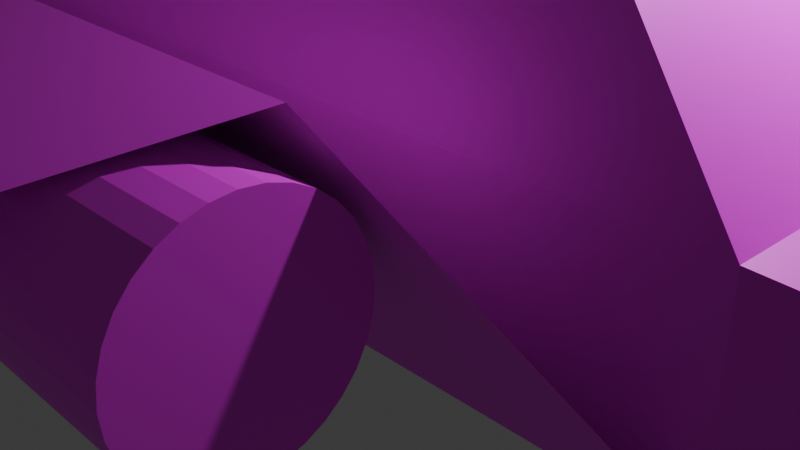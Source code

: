 # Source: mauve_rodent.blend  (saved by Blender 4.2.66; exported with 4.5.12 LTS)
import bpy
from mathutils import Matrix  # noqa: F401  (used for matrix-valued properties, if any)

bpy.ops.wm.read_factory_settings(use_empty=True)
scene = bpy.context.scene
scene.name = 'Scene'

# ---- collections
col_collection = bpy.data.collections.new('Collection'); scene.collection.children.link(col_collection)

# ---- images (referenced by path relative to the original .blend; pixels are not part of the script)
import os
ASSET_DIR = os.environ.get("B2B_ASSET_DIR", "")  # directory of the original .blend (textures are referenced by path, not embedded)
HERE = os.path.dirname(os.path.abspath(__file__))  # packed textures are extracted next to this script under _unpacked/

def load_image(name, relpath, width, height, colorspace="sRGB"):
    """Load a texture the original file referenced (path relative to the .blend, or extracted next to this script)."""
    p = next((c for c in (os.path.join(HERE, relpath), os.path.join(ASSET_DIR, relpath)) if relpath and os.path.exists(c)), "")
    if p:
        img = bpy.data.images.load(p, check_existing=True)
        img.name = name
    else:  # same state as the original file: an image datablock whose file is absent (Cycles renders it pink)
        img = bpy.data.images.new(name, width, height)
        img.source = "FILE"
        img.filepath = "//" + (relpath or name)
    img.colorspace_settings.name = colorspace
    return img
img_rodent_mauve_texture_png = load_image('rodent_mauve_texture.png', 'Textures/rodent_mauve_texture.png', 1024, 1024, 'sRGB')

# ---- materials (node trees are filled in below, after node groups)
mat_material = bpy.data.materials.new('Material')
mat_material.alpha_threshold = 0.0
mat_material.use_transparent_shadow = False
mat_material.roughness = 0.5
mat_material.line_color = (0.0, 0.0, 0.0, 1.0)

# ---- material node trees
mat_material.use_nodes = True; mat_material.node_tree.nodes.clear()
_N = mat_material.node_tree.nodes; _L = mat_material.node_tree.links
n0 = _N.new('ShaderNodeOutputMaterial'); n0.name = 'Material Output'; n0.location = (300, 300)
n1 = _N.new('ShaderNodeBsdfPrincipled'); n1.name = 'Principled BSDF'; n1.location = (10, 300)
n1.inputs[3].default_value = 1.45
n2 = _N.new('ShaderNodeTexImage'); n2.name = 'Image Texture'; n2.location = (-280, 280)
n2.image = img_rodent_mauve_texture_png
_L.new(n1.outputs[0], n0.inputs[0])
_L.new(n2.outputs[0], n1.inputs[0])
n0.is_active_output = True

# ---- world
world_world = bpy.data.worlds.new('World'); scene.world = world_world
world_world.use_nodes = True; world_world.node_tree.nodes.clear()
_N = world_world.node_tree.nodes; _L = world_world.node_tree.links
n0 = _N.new('ShaderNodeOutputWorld'); n0.name = 'World Output'; n0.location = (300, 300)
n1 = _N.new('ShaderNodeBackground'); n1.name = 'Background'; n1.location = (10, 300)
n1.inputs[0].default_value = (0.05088, 0.05088, 0.05088, 1.0)
_L.new(n1.outputs[0], n0.inputs[0])
n0.is_active_output = True
world_world.color = (0.05088, 0.05088, 0.05088)
world_world.sun_shadow_jitter_overblur = 0.0

# ---- cameras
cam_camera = bpy.data.cameras.new('Camera')
cam_camera.clip_end = 100.0
cam_camera.ortho_scale = 7.314

# ---- lights
light_light = bpy.data.lights.new('Light', 'POINT')
light_light.energy = 1000.0
light_light.shadow_soft_size = 0.1

# ---- meshes
me_cube = bpy.data.meshes.new('Cube')
me_cube.from_pydata([(1.0, 1.0, 1.0), (1.0, 1.0, -1.0), (1.0, -1.0, 1.0), (1.0, -1.0, -1.0), (-1.0, 1.0, 1.0), (-1.0, 1.0, -1.0), (-1.0, -1.0, 1.0), (-1.0, -1.0, -1.0), (1.0, 1.0, 1.0), (1.0, 1.0, -1.0), (1.0, -1.0, 1.0), (1.0, -1.0, -1.0), (1.0, 1.0, 1.0), (1.0, 1.0, -1.0), (1.0, -1.0, 1.0), (1.0, -1.0, -1.0), (1.912, 1.677e-08, -0.2268), (0.7602, -0.9928, 2.323), (-1.0, -1.007, 2.323), (0.7602, 0.8364, 2.323), (-1.0, 0.8219, 2.323), (-1.459, 1.807, 1.753), (0.5413, 1.807, 1.753), (-2.161, 4.232, 0.1726), (-0.1609, 4.232, 0.1726), (0.5879, 2.093, -0.5367), (-1.433, 2.093, -0.5367), (0.5879, 2.199, -0.5176), (-1.433, 2.199, -0.5176), (0.5879, 2.302, -0.4613), (-1.433, 2.302, -0.4613), (0.5879, 2.396, -0.3699), (-1.433, 2.396, -0.3699), (0.5879, 2.478, -0.2468), (-1.433, 2.478, -0.2468), (0.5879, 2.546, -0.09684), (-1.433, 2.546, -0.09684), (0.5879, 2.596, 0.07426), (-1.433, 2.596, 0.07426), (0.5879, 2.627, 0.2599), (-1.433, 2.627, 0.2599), (0.5879, 2.638, 0.453), (-1.433, 2.638, 0.453), (0.5879, 2.627, 0.6461), (-1.433, 2.627, 0.6461), (0.5879, 2.596, 0.8317), (-1.433, 2.596, 0.8317), (0.5879, 2.546, 1.003), (-1.433, 2.546, 1.003), (0.5879, 2.478, 1.153), (-1.433, 2.478, 1.153), (0.5879, 2.396, 1.276), (-1.433, 2.396, 1.276), (0.5879, 2.302, 1.367), (-1.433, 2.302, 1.367), (0.5879, 2.199, 1.424), (-1.433, 2.199, 1.424), (0.5879, 2.093, 1.443), (-1.433, 2.093, 1.443), (0.5879, 1.987, 1.424), (-1.433, 1.987, 1.424), (0.5879, 1.885, 1.367), (-1.433, 1.885, 1.367), (0.5879, 1.79, 1.276), (-1.433, 1.79, 1.276), (0.5879, 1.708, 1.153), (-1.433, 1.708, 1.153), (0.5879, 1.64, 1.003), (-1.433, 1.64, 1.003), (0.5879, 1.59, 0.8317), (-1.433, 1.59, 0.8317), (0.5879, 1.559, 0.6461), (-1.433, 1.559, 0.6461), (0.5879, 1.548, 0.453), (-1.433, 1.548, 0.453), (0.5879, 1.559, 0.2599), (-1.433, 1.559, 0.2599), (0.5879, 1.59, 0.07426), (-1.433, 1.59, 0.07426), (0.5879, 1.64, -0.09684), (-1.433, 1.64, -0.09684), (0.5879, 1.708, -0.2468), (-1.433, 1.708, -0.2468), (0.5879, 1.79, -0.3699), (-1.433, 1.79, -0.3699), (0.5879, 1.885, -0.4613), (-1.433, 1.885, -0.4613), (0.5879, 1.987, -0.5176), (-1.433, 1.987, -0.5176), (-1.0, 0.481, 0.7878), (-1.212, 0.481, 0.7878), (-1.0, 0.3896, 0.7714), (-1.212, 0.3896, 0.7714), (-1.0, 0.3018, 0.723), (-1.212, 0.3018, 0.723), (-1.0, 0.2209, 0.6444), (-1.212, 0.2209, 0.6444), (-1.0, 0.1499, 0.5386), (-1.212, 0.1499, 0.5386), (-1.0, 0.09169, 0.4097), (-1.212, 0.09169, 0.4097), (-1.0, 0.04843, 0.2627), (-1.212, 0.04843, 0.2627), (-1.0, 0.02179, 0.1031), (-1.212, 0.02179, 0.1031), (-1.0, 0.01279, -0.0628), (-1.212, 0.01279, -0.0628), (-1.0, 0.02179, -0.2287), (-1.212, 0.02179, -0.2287), (-1.0, 0.04843, -0.3883), (-1.212, 0.04843, -0.3883), (-1.0, 0.09169, -0.5353), (-1.212, 0.09169, -0.5353), (-1.0, 0.1499, -0.6642), (-1.212, 0.1499, -0.6642), (-1.0, 0.2209, -0.77), (-1.212, 0.2209, -0.77), (-1.0, 0.3018, -0.8486), (-1.212, 0.3018, -0.8486), (-1.0, 0.3896, -0.897), (-1.212, 0.3896, -0.897), (-1.0, 0.481, -0.9134), (-1.212, 0.481, -0.9134), (-1.0, 0.5723, -0.897), (-1.212, 0.5723, -0.897), (-1.0, 0.6601, -0.8486), (-1.212, 0.6601, -0.8486), (-1.0, 0.7411, -0.77), (-1.212, 0.7411, -0.77), (-1.0, 0.812, -0.6642), (-1.212, 0.812, -0.6642), (-1.0, 0.8702, -0.5353), (-1.212, 0.8702, -0.5353), (-1.0, 0.9135, -0.3883), (-1.212, 0.9135, -0.3883), (-1.0, 0.9401, -0.2287), (-1.212, 0.9401, -0.2287), (-1.0, 0.9491, -0.0628), (-1.212, 0.9491, -0.0628), (-1.0, 0.9401, 0.1031), (-1.212, 0.9401, 0.1031), (-1.0, 0.9135, 0.2627), (-1.212, 0.9135, 0.2627), (-1.0, 0.8702, 0.4097), (-1.212, 0.8702, 0.4097), (-1.0, 0.812, 0.5386), (-1.212, 0.812, 0.5386), (-1.0, 0.7411, 0.6444), (-1.212, 0.7411, 0.6444), (-1.0, 0.6601, 0.723), (-1.212, 0.6601, 0.723), (-1.0, 0.5723, 0.7714), (-1.212, 0.5723, 0.7714), (-1.433, 2.199, -0.5176), (-1.433, 2.093, -0.5367), (-1.433, 2.302, -0.4613), (-1.433, 2.396, -0.3699), (-1.433, 2.478, -0.2468), (-1.433, 2.546, -0.09684), (-1.433, 2.596, 0.07426), (-1.433, 2.627, 0.2599), (-1.433, 2.638, 0.453), (-1.433, 2.627, 0.6461), (-1.433, 2.596, 0.8317), (-1.433, 2.546, 1.003), (-1.433, 2.478, 1.153), (-1.433, 2.396, 1.276), (-1.433, 2.302, 1.367), (-1.433, 2.199, 1.424), (-1.433, 2.093, 1.443), (-1.433, 1.987, 1.424), (-1.433, 1.885, 1.367), (-1.433, 1.79, 1.276), (-1.433, 1.708, 1.153), (-1.433, 1.64, 1.003), (-1.433, 1.59, 0.8317), (-1.433, 1.559, 0.6461), (-1.433, 1.548, 0.453), (-1.433, 1.559, 0.2599), (-1.433, 1.59, 0.07426), (-1.433, 1.64, -0.09684), (-1.433, 1.708, -0.2468), (-1.433, 1.79, -0.3699), (-1.433, 1.885, -0.4613), (-1.433, 1.987, -0.5176), (-1.193, 2.093, 0.453), (-1.077, 0.481, -0.0628), (-1.208, 0.4356, 2.031), (-1.0, 0.4356, 2.031), (-1.208, 0.3809, 2.021), (-1.0, 0.3809, 2.021), (-1.208, 0.3282, 1.992), (-1.0, 0.3282, 1.992), (-1.208, 0.2798, 1.945), (-1.0, 0.2798, 1.945), (-1.208, 0.2373, 1.881), (-1.0, 0.2373, 1.881), (-1.208, 0.2024, 1.804), (-1.0, 0.2024, 1.804), (-1.208, 0.1765, 1.716), (-1.0, 0.1765, 1.716), (-1.208, 0.1605, 1.62), (-1.0, 0.1605, 1.62), (-1.208, 0.1551, 1.521), (-1.0, 0.1551, 1.521), (-1.208, 0.1605, 1.422), (-1.0, 0.1605, 1.422), (-1.208, 0.1765, 1.326), (-1.0, 0.1765, 1.326), (-1.208, 0.2024, 1.238), (-1.0, 0.2024, 1.238), (-1.208, 0.2373, 1.161), (-1.0, 0.2373, 1.161), (-1.208, 0.2798, 1.097), (-1.0, 0.2798, 1.097), (-1.208, 0.3282, 1.05), (-1.0, 0.3282, 1.05), (-1.208, 0.3809, 1.021), (-1.0, 0.3809, 1.021), (-1.208, 0.4356, 1.011), (-1.0, 0.4356, 1.011), (-1.208, 0.4903, 1.021), (-1.0, 0.4903, 1.021), (-1.208, 0.5429, 1.05), (-1.0, 0.5429, 1.05), (-1.208, 0.5914, 1.097), (-1.0, 0.5914, 1.097), (-1.208, 0.6339, 1.161), (-1.0, 0.6339, 1.161), (-1.208, 0.6688, 1.238), (-1.0, 0.6688, 1.238), (-1.208, 0.6947, 1.326), (-1.0, 0.6947, 1.326), (-1.208, 0.7106, 1.422), (-1.0, 0.7106, 1.422), (-1.208, 0.716, 1.521), (-1.0, 0.716, 1.521), (-1.208, 0.7106, 1.62), (-1.0, 0.7106, 1.62), (-1.208, 0.6947, 1.716), (-1.0, 0.6947, 1.716), (-1.208, 0.6688, 1.804), (-1.0, 0.6688, 1.804), (-1.208, 0.6339, 1.881), (-1.0, 0.6339, 1.881), (-1.208, 0.5914, 1.945), (-1.0, 0.5914, 1.945), (-1.208, 0.5429, 1.992), (-1.0, 0.5429, 1.992), (-1.208, 0.4903, 2.021), (-1.0, 0.4903, 2.021), (-1.108, 0.4356, 1.521)], [], [(6, 10, 17, 18), (11, 10, 6, 7), (7, 6, 4, 5), (5, 9, 11, 7), (19, 20, 18, 17), (5, 4, 8, 9), (12, 13, 9, 8), (15, 14, 10, 11), (14, 12, 8, 10), (13, 15, 11, 9), (0, 1, 13, 12), (3, 2, 14, 15), (2, 0, 12, 14), (1, 3, 15, 13), (1, 0, 16), (0, 2, 16), (2, 3, 16), (3, 1, 16), (4, 6, 18, 20), (10, 8, 19, 17), (8, 4, 20, 19), (5, 9, 22, 21), (21, 22, 24, 23), (25, 154, 153, 27), (27, 153, 155, 29), (29, 155, 156, 31), (31, 156, 157, 33), (33, 157, 158, 35), (35, 158, 159, 37), (37, 159, 160, 39), (39, 160, 161, 41), (41, 161, 162, 43), (43, 162, 163, 45), (45, 163, 164, 47), (47, 164, 165, 49), (49, 165, 166, 51), (51, 166, 167, 53), (53, 167, 168, 55), (55, 168, 169, 57), (57, 169, 170, 59), (59, 170, 171, 61), (61, 171, 172, 63), (63, 172, 173, 65), (65, 173, 174, 67), (67, 174, 175, 69), (69, 175, 176, 71), (71, 176, 177, 73), (73, 177, 178, 75), (75, 178, 179, 77), (77, 179, 180, 79), (79, 180, 181, 81), (81, 181, 182, 83), (83, 182, 183, 85), (85, 183, 184, 87), (87, 184, 154, 25), (25, 27, 29, 31, 33, 35, 37, 39, 41, 43, 45, 47, 49, 51, 53, 55, 57, 59, 61, 63, 65, 67, 69, 71, 73, 75, 77, 79, 81, 83, 85, 87), (89, 90, 92, 91), (91, 92, 94, 93), (93, 94, 96, 95), (95, 96, 98, 97), (97, 98, 100, 99), (99, 100, 102, 101), (101, 102, 104, 103), (103, 104, 106, 105), (105, 106, 108, 107), (107, 108, 110, 109), (109, 110, 112, 111), (111, 112, 114, 113), (113, 114, 116, 115), (115, 116, 118, 117), (117, 118, 120, 119), (119, 120, 122, 121), (121, 122, 124, 123), (123, 124, 126, 125), (125, 126, 128, 127), (127, 128, 130, 129), (129, 130, 132, 131), (131, 132, 134, 133), (133, 134, 136, 135), (135, 136, 138, 137), (137, 138, 140, 139), (139, 140, 142, 141), (141, 142, 144, 143), (143, 144, 146, 145), (145, 146, 148, 147), (147, 148, 150, 149), (149, 150, 152, 151), (151, 152, 90, 89), (89, 91, 93, 95, 97, 99, 101, 103, 105, 107, 109, 111, 113, 115, 117, 119, 121, 123, 125, 127, 129, 131, 133, 135, 137, 139, 141, 143, 145, 147, 149, 151), (26, 28, 153, 154), (28, 30, 155, 153), (30, 32, 156, 155), (32, 34, 157, 156), (34, 36, 158, 157), (36, 38, 159, 158), (38, 40, 160, 159), (40, 42, 161, 160), (42, 44, 162, 161), (44, 46, 163, 162), (46, 48, 164, 163), (48, 50, 165, 164), (50, 52, 166, 165), (52, 54, 167, 166), (54, 56, 168, 167), (56, 58, 169, 168), (58, 60, 170, 169), (60, 62, 171, 170), (62, 64, 172, 171), (64, 66, 173, 172), (66, 68, 174, 173), (68, 70, 175, 174), (70, 72, 176, 175), (72, 74, 177, 176), (74, 76, 178, 177), (76, 78, 179, 178), (78, 80, 180, 179), (80, 82, 181, 180), (82, 84, 182, 181), (84, 86, 183, 182), (86, 88, 184, 183), (88, 26, 154, 184), (28, 26, 185), (26, 88, 185), (88, 86, 185), (86, 84, 185), (84, 82, 185), (82, 80, 185), (80, 78, 185), (78, 76, 185), (76, 74, 185), (74, 72, 185), (72, 70, 185), (70, 68, 185), (68, 66, 185), (66, 64, 185), (64, 62, 185), (62, 60, 185), (60, 58, 185), (58, 56, 185), (56, 54, 185), (54, 52, 185), (52, 50, 185), (50, 48, 185), (48, 46, 185), (46, 44, 185), (44, 42, 185), (42, 40, 185), (40, 38, 185), (38, 36, 185), (36, 34, 185), (34, 32, 185), (32, 30, 185), (30, 28, 185), (92, 90, 186), (90, 152, 186), (152, 150, 186), (150, 148, 186), (148, 146, 186), (146, 144, 186), (144, 142, 186), (142, 140, 186), (140, 138, 186), (138, 136, 186), (136, 134, 186), (134, 132, 186), (132, 130, 186), (130, 128, 186), (128, 126, 186), (126, 124, 186), (124, 122, 186), (122, 120, 186), (120, 118, 186), (118, 116, 186), (116, 114, 186), (114, 112, 186), (112, 110, 186), (110, 108, 186), (108, 106, 186), (106, 104, 186), (104, 102, 186), (102, 100, 186), (100, 98, 186), (98, 96, 186), (96, 94, 186), (94, 92, 186), (187, 188, 190, 189), (189, 190, 192, 191), (191, 192, 194, 193), (193, 194, 196, 195), (195, 196, 198, 197), (197, 198, 200, 199), (199, 200, 202, 201), (201, 202, 204, 203), (203, 204, 206, 205), (205, 206, 208, 207), (207, 208, 210, 209), (209, 210, 212, 211), (211, 212, 214, 213), (213, 214, 216, 215), (215, 216, 218, 217), (217, 218, 220, 219), (219, 220, 222, 221), (221, 222, 224, 223), (223, 224, 226, 225), (225, 226, 228, 227), (227, 228, 230, 229), (229, 230, 232, 231), (231, 232, 234, 233), (233, 234, 236, 235), (235, 236, 238, 237), (237, 238, 240, 239), (239, 240, 242, 241), (241, 242, 244, 243), (243, 244, 246, 245), (245, 246, 248, 247), (190, 188, 250, 248, 246, 244, 242, 240, 238, 236, 234, 232, 230, 228, 226, 224, 222, 220, 218, 216, 214, 212, 210, 208, 206, 204, 202, 200, 198, 196, 194, 192), (247, 248, 250, 249), (249, 250, 188, 187), (187, 189, 251), (189, 191, 251), (191, 193, 251), (193, 195, 251), (195, 197, 251), (197, 199, 251), (199, 201, 251), (201, 203, 251), (203, 205, 251), (205, 207, 251), (207, 209, 251), (209, 211, 251), (211, 213, 251), (213, 215, 251), (215, 217, 251), (217, 219, 251), (219, 221, 251), (221, 223, 251), (223, 225, 251), (225, 227, 251), (227, 229, 251), (229, 231, 251), (231, 233, 251), (233, 235, 251), (235, 237, 251), (237, 239, 251), (239, 241, 251), (241, 243, 251), (243, 245, 251), (245, 247, 251), (247, 249, 251), (249, 187, 251)])
_uv = me_cube.uv_layers.new(name='UVMap')
_uv.uv.foreach_set('vector', [0.6751, 0.4743, 0.4481, 0.4743, 0.4753, 0.3508, 0.6751, 0.3517, 0.4481, 0.6603, 0.4481, 0.4743, 0.6751, 0.4743, 0.6751, 0.6603, 0.2205, 0.3772, 0.221, 0.1502, 0.4481, 0.1507, 0.4476, 0.3777, 0.9142, 0.5801, 0.9142, 0.8072, 0.78, 0.8072, 0.78, 0.5801, 0.4203, 0.5366, 0.2205, 0.5354, 0.2205, 0.3777, 0.4203, 0.379, 0.1831, 0.8458, 9.906e-09, 0.8458, -1.763e-11, 0.6188, 0.1831, 0.6188, 0.1682, 0.3894, 0.1682, 0.3894, 0.1682, 0.3894, 0.1682, 0.3894, 0.1682, 0.3894, 0.1682, 0.3894, 0.1682, 0.3894, 0.1682, 0.3894, 0.1682, 0.3894, 0.1682, 0.3894, 0.1682, 0.3894, 0.1682, 0.3894, 0.1682, 0.3894, 0.1682, 0.3894, 0.1682, 0.3894, 0.1682, 0.3894, 0.1682, 0.3894, 0.1682, 0.3894, 0.1682, 0.3894, 0.1682, 0.3894, 0.1682, 0.3894, 0.1682, 0.3894, 0.1682, 0.3894, 0.1682, 0.3894, 0.1682, 0.3894, 0.1682, 0.3894, 0.1682, 0.3894, 0.1682, 0.3894, 0.1682, 0.3894, 0.1682, 0.3894, 0.1682, 0.3894, 0.1682, 0.3894, 0.4476, 0.8755, 0.2205, 0.8755, 0.3603, 0.762, 0.2205, 0.8755, 0.2205, 0.6484, 0.3603, 0.762, 0.2205, 0.6484, 0.4476, 0.6484, 0.3603, 0.762, 0.4476, 0.6484, 0.4476, 0.8755, 0.3603, 0.762, 0.4481, 0.1507, 0.221, 0.1502, 0.2205, 2.555e-08, 0.4282, 0.0004521, 0.5984, 0.6603, 0.5984, 0.8874, 0.4481, 0.8688, 0.4481, 0.6612, 0.4476, 0.6484, 0.2205, 0.6484, 0.2205, 0.5354, 0.4203, 0.5366, 0.6719, 0.313, 0.4481, 0.3508, 0.4481, 0.03777, 0.6719, 4.902e-09, 8.106e-09, 0.05396, 0.2205, 3.769e-09, 0.2205, 0.3354, 1.805e-08, 0.3894, 0.1441, 0.3894, 0.1441, 0.6188, 0.1353, 0.6188, 0.1353, 0.3894, 0.1353, 0.3894, 0.1353, 0.6188, 0.1233, 0.6188, 0.1233, 0.3894, 0.1233, 0.3894, 0.1233, 0.6188, 0.1086, 0.6188, 0.1086, 0.3894, 0.1086, 0.3894, 0.1086, 0.6188, 0.09175, 0.6188, 0.09175, 0.3894, 0.09175, 0.3894, 0.09175, 0.6188, 0.07347, 0.6188, 0.07347, 0.3894, 0.07347, 0.3894, 0.07347, 0.6188, 0.05443, 0.6188, 0.05443, 0.3894, 0.05443, 0.3894, 0.05443, 0.6188, 0.03535, 0.6188, 0.03535, 0.3894, 0.03535, 0.3894, 0.03535, 0.6188, 0.01697, 0.6188, 0.01697, 0.3894, 0.01697, 0.3894, 0.01697, 0.6188, -1.764e-11, 0.6188, -1.004e-08, 0.3894, 0.78, 0.5801, 0.78, 0.8095, 0.7636, 0.8095, 0.7636, 0.5801, 0.7636, 0.5801, 0.7636, 0.8095, 0.7466, 0.8095, 0.7466, 0.5801, 0.7466, 0.5801, 0.7466, 0.8095, 0.7297, 0.8095, 0.7297, 0.5801, 0.7297, 0.5801, 0.7297, 0.8095, 0.7135, 0.8095, 0.7135, 0.5801, 0.7135, 0.5801, 0.7135, 0.8095, 0.6986, 0.8095, 0.6986, 0.5801, 0.6986, 0.5801, 0.6986, 0.8095, 0.6856, 0.8095, 0.6856, 0.5801, 0.6856, 0.5801, 0.6856, 0.8095, 0.6751, 0.8095, 0.6751, 0.5801, 0.6719, 0.2294, 0.6719, -2.306e-09, 0.6806, 1.085e-08, 0.6806, 0.2294, 0.6806, 0.2294, 0.6806, 1.085e-08, 0.6925, 1.033e-08, 0.6925, 0.2294, 0.6925, 0.2294, 0.6925, 1.033e-08, 0.7071, 9.687e-09, 0.7071, 0.2294, 0.7071, 0.2294, 0.7071, 9.687e-09, 0.7239, 8.952e-09, 0.7239, 0.2294, 0.7239, 0.2294, 0.7239, 8.952e-09, 0.7423, 8.149e-09, 0.7423, 0.2294, 0.7423, 0.2294, 0.7423, 8.149e-09, 0.7615, 7.311e-09, 0.7615, 0.2294, 0.7615, 0.2294, 0.7615, 7.311e-09, 0.7808, 6.468e-09, 0.7808, 0.2294, 0.7808, 0.2294, 0.7808, 6.468e-09, 0.7994, 5.653e-09, 0.7994, 0.2294, 0.6751, 0.5801, 0.6751, 0.3508, 0.6935, 0.3508, 0.6935, 0.5801, 0.6935, 0.5801, 0.6935, 0.3508, 0.7125, 0.3508, 0.7125, 0.5801, 0.7125, 0.5801, 0.7125, 0.3508, 0.7316, 0.3508, 0.7316, 0.5801, 0.7316, 0.5801, 0.7316, 0.3508, 0.7499, 0.3508, 0.7499, 0.5801, 0.7499, 0.5801, 0.7499, 0.3508, 0.7667, 0.3508, 0.7667, 0.5801, 0.7667, 0.5801, 0.7667, 0.3508, 0.7814, 0.3508, 0.7814, 0.5801, 0.7814, 0.5801, 0.7814, 0.3508, 0.7934, 0.3508, 0.7934, 0.5801, 0.7934, 0.5801, 0.7934, 0.3508, 0.8022, 0.3508, 0.8022, 0.5801, 0.8701, 0.5751, 0.8579, 0.5736, 0.846, 0.5679, 0.8347, 0.5581, 0.8246, 0.5446, 0.816, 0.528, 0.8093, 0.509, 0.8046, 0.4881, 0.8022, 0.4663, 0.8022, 0.4443, 0.8046, 0.4231, 0.8093, 0.4034, 0.816, 0.386, 0.8246, 0.3715, 0.8347, 0.3606, 0.846, 0.3536, 0.8579, 0.3508, 0.8701, 0.3523, 0.882, 0.358, 0.8932, 0.3678, 0.9033, 0.3813, 0.9119, 0.3978, 0.9187, 0.4169, 0.9234, 0.4378, 0.9257, 0.4596, 0.9257, 0.4815, 0.9234, 0.5028, 0.9187, 0.5225, 0.9119, 0.5399, 0.9033, 0.5543, 0.8932, 0.5653, 0.882, 0.5723, 0.01759, 0.9594, 0.01746, 0.9353, 0.02492, 0.9353, 0.02506, 0.9594, 0.02506, 0.9594, 0.02492, 0.9353, 0.03514, 0.9352, 0.03527, 0.9593, 0.03527, 0.9593, 0.03514, 0.9352, 0.04772, 0.9352, 0.04785, 0.9593, 0.04785, 0.9593, 0.04772, 0.9352, 0.06217, 0.9351, 0.0623, 0.9592, 0.0623, 0.9592, 0.06217, 0.9351, 0.07795, 0.935, 0.07808, 0.9591, 0.07808, 0.9591, 0.07795, 0.935, 0.09444, 0.9349, 0.09457, 0.959, 0.09457, 0.959, 0.09444, 0.9349, 0.111, 0.9348, 0.1112, 0.9589, 0.1112, 0.9589, 0.111, 0.9348, 0.127, 0.9347, 0.1272, 0.9588, 0.01746, 0.9353, 0.01733, 0.9113, 0.03313, 0.9112, 0.03326, 0.9353, 0.03326, 0.9353, 0.03313, 0.9112, 0.04952, 0.9111, 0.04965, 0.9352, 0.04965, 0.9352, 0.04952, 0.9111, 0.06589, 0.911, 0.06602, 0.9351, 0.06602, 0.9351, 0.06589, 0.911, 0.0816, 0.9109, 0.08173, 0.935, 0.08173, 0.935, 0.0816, 0.9109, 0.09604, 0.9108, 0.09617, 0.9349, 0.09617, 0.9349, 0.09604, 0.9108, 0.1087, 0.9108, 0.1088, 0.9348, 0.1088, 0.9348, 0.1087, 0.9108, 0.119, 0.9107, 0.1191, 0.9348, 0.1191, 0.9348, 0.119, 0.9107, 0.1266, 0.9107, 0.1268, 0.9347, 0.1415, 0.9588, 0.1416, 0.9828, 0.134, 0.9829, 0.1338, 0.9588, 0.1338, 0.9588, 0.134, 0.9829, 0.1237, 0.9829, 0.1235, 0.9589, 0.1235, 0.9589, 0.1237, 0.9829, 0.111, 0.983, 0.1109, 0.9589, 0.1109, 0.9589, 0.111, 0.983, 0.09658, 0.9831, 0.09645, 0.959, 0.09645, 0.959, 0.09658, 0.9831, 0.08087, 0.9832, 0.08074, 0.9591, 0.08074, 0.9591, 0.08087, 0.9832, 0.06451, 0.9833, 0.06437, 0.9592, 0.06437, 0.9592, 0.06451, 0.9833, 0.04811, 0.9834, 0.04798, 0.9593, 0.04798, 0.9593, 0.04811, 0.9834, 0.03231, 0.9834, 0.03218, 0.9594, 0.03218, 0.9594, 0.03231, 0.9834, 0.01772, 0.9835, 0.01759, 0.9594, 0.2168, 0.9102, 0.2169, 0.9343, 0.2028, 0.9343, 0.2027, 0.9102, 0.2027, 0.9102, 0.2028, 0.9343, 0.1882, 0.9344, 0.1881, 0.9103, 0.1881, 0.9103, 0.1882, 0.9344, 0.1737, 0.9345, 0.1736, 0.9104, 0.1736, 0.9104, 0.1737, 0.9345, 0.1598, 0.9346, 0.1596, 0.9105, 0.1596, 0.9105, 0.1598, 0.9346, 0.147, 0.9346, 0.1468, 0.9105, 0.1468, 0.9105, 0.147, 0.9346, 0.1358, 0.9347, 0.1357, 0.9106, 0.1357, 0.9106, 0.1358, 0.9347, 0.1268, 0.9347, 0.1266, 0.9107, 0.9444, 0.8072, 0.9547, 0.8096, 0.9643, 0.8156, 0.973, 0.825, 0.9804, 0.8375, 0.9862, 0.8524, 0.9902, 0.8694, 0.9922, 0.8876, 0.9922, 0.9065, 0.9902, 0.9252, 0.9862, 0.9431, 0.9804, 0.9595, 0.973, 0.9738, 0.9643, 0.9853, 0.9547, 0.9938, 0.9444, 0.9987, 0.934, 1.0, 0.9237, 0.9976, 0.914, 0.9916, 0.9053, 0.9822, 0.898, 0.9697, 0.8921, 0.9548, 0.8881, 0.9378, 0.8861, 0.9196, 0.8861, 0.9007, 0.8881, 0.882, 0.8921, 0.864, 0.898, 0.8476, 0.9053, 0.8334, 0.914, 0.8218, 0.9237, 0.8134, 0.934, 0.8085, 0.1682, 0.3894, 0.1682, 0.3894, 0.1682, 0.3894, 0.1682, 0.3894, 0.1682, 0.3894, 0.1682, 0.3894, 0.1682, 0.3894, 0.1682, 0.3894, 0.1682, 0.3894, 0.1682, 0.3894, 0.1682, 0.3894, 0.1682, 0.3894, 0.1682, 0.3894, 0.1682, 0.3894, 0.1682, 0.3894, 0.1682, 0.3894, 0.1682, 0.3894, 0.1682, 0.3894, 0.1682, 0.3894, 0.1682, 0.3894, 0.1682, 0.3894, 0.1682, 0.3894, 0.1682, 0.3894, 0.1682, 0.3894, 0.1682, 0.3894, 0.1682, 0.3894, 0.1682, 0.3894, 0.1682, 0.3894, 0.1682, 0.3894, 0.1682, 0.3894, 0.1682, 0.3894, 0.1682, 0.3894, 0.1682, 0.3894, 0.1682, 0.3894, 0.1682, 0.3894, 0.1682, 0.3894, 0.1682, 0.3894, 0.1682, 0.3894, 0.1682, 0.3894, 0.1682, 0.3894, 0.1682, 0.3894, 0.1682, 0.3894, 0.1682, 0.3894, 0.1682, 0.3894, 0.1682, 0.3894, 0.1682, 0.3894, 0.1682, 0.3894, 0.1682, 0.3894, 0.1682, 0.3894, 0.1682, 0.3894, 0.1682, 0.3894, 0.1682, 0.3894, 0.1682, 0.3894, 0.1682, 0.3894, 0.1682, 0.3894, 0.1682, 0.3894, 0.1682, 0.3894, 0.1682, 0.3894, 0.1682, 0.3894, 0.1682, 0.3894, 0.1682, 0.3894, 0.1682, 0.3894, 0.1682, 0.3894, 0.1682, 0.3894, 0.1682, 0.3894, 0.1682, 0.3894, 0.1682, 0.3894, 0.1682, 0.3894, 0.1682, 0.3894, 0.1682, 0.3894, 0.1682, 0.3894, 0.1682, 0.3894, 0.1682, 0.3894, 0.1682, 0.3894, 0.1682, 0.3894, 0.1682, 0.3894, 0.1682, 0.3894, 0.1682, 0.3894, 0.1682, 0.3894, 0.1682, 0.3894, 0.1682, 0.3894, 0.1682, 0.3894, 0.1682, 0.3894, 0.1682, 0.3894, 0.1682, 0.3894, 0.1682, 0.3894, 0.1682, 0.3894, 0.1682, 0.3894, 0.1682, 0.3894, 0.1682, 0.3894, 0.1682, 0.3894, 0.1682, 0.3894, 0.1682, 0.3894, 0.1682, 0.3894, 0.1682, 0.3894, 0.1682, 0.3894, 0.1682, 0.3894, 0.1682, 0.3894, 0.1682, 0.3894, 0.1682, 0.3894, 0.1682, 0.3894, 0.1682, 0.3894, 0.1682, 0.3894, 0.1682, 0.3894, 0.1682, 0.3894, 0.1682, 0.3894, 0.1682, 0.3894, 0.1682, 0.3894, 0.1682, 0.3894, 0.1682, 0.3894, 0.1682, 0.3894, 0.1682, 0.3894, 0.1682, 0.3894, 0.1682, 0.3894, 0.1682, 0.3894, 0.1682, 0.3894, 0.1682, 0.3894, 0.1682, 0.3894, 0.1682, 0.3894, 0.1682, 0.3894, 0.1682, 0.3894, 0.1682, 0.3894, 0.1682, 0.3894, 0.1682, 0.3894, 0.1682, 0.3894, 0.1682, 0.3894, 0.1682, 0.3894, 0.1682, 0.3894, 0.8672, 0.2228, 0.8551, 0.2244, 0.8612, 0.1122, 0.8551, 0.2244, 0.8432, 0.2215, 0.8612, 0.1122, 0.8432, 0.2215, 0.8319, 0.2145, 0.8612, 0.1122, 0.8319, 0.2145, 0.8218, 0.2036, 0.8612, 0.1122, 0.8218, 0.2036, 0.8132, 0.1891, 0.8612, 0.1122, 0.8132, 0.1891, 0.8064, 0.1717, 0.8612, 0.1122, 0.8064, 0.1717, 0.8018, 0.152, 0.8612, 0.1122, 0.8018, 0.152, 0.7994, 0.1308, 0.8612, 0.1122, 0.7994, 0.1308, 0.7994, 0.1088, 0.8612, 0.1122, 0.7994, 0.1088, 0.8018, 0.08701, 0.8612, 0.1122, 0.8018, 0.08701, 0.8064, 0.06616, 0.8612, 0.1122, 0.8064, 0.06616, 0.8132, 0.04707, 0.8612, 0.1122, 0.8132, 0.04707, 0.8218, 0.03049, 0.8612, 0.1122, 0.8218, 0.03049, 0.8319, 0.01705, 0.8612, 0.1122, 0.8319, 0.01705, 0.8432, 0.007258, 0.8612, 0.1122, 0.8432, 0.007258, 0.8551, 0.001502, 0.8612, 0.1122, 0.8551, 0.001502, 0.8672, -2.161e-08, 0.8612, 0.1122, 0.8672, -2.161e-08, 0.8792, 0.002808, 0.8612, 0.1122, 0.8792, 0.002808, 0.8904, 0.00982, 0.8612, 0.1122, 0.8904, 0.00982, 0.9005, 0.02076, 0.8612, 0.1122, 0.9005, 0.02076, 0.9091, 0.03522, 0.8612, 0.1122, 0.9091, 0.03522, 0.9159, 0.05264, 0.8612, 0.1122, 0.9159, 0.05264, 0.9205, 0.07234, 0.8612, 0.1122, 0.9205, 0.07234, 0.9229, 0.09357, 0.8612, 0.1122, 0.9229, 0.09357, 0.9229, 0.1155, 0.8612, 0.1122, 0.9229, 0.1155, 0.9205, 0.1373, 0.8612, 0.1122, 0.9205, 0.1373, 0.9159, 0.1582, 0.8612, 0.1122, 0.9159, 0.1582, 0.9091, 0.1773, 0.8612, 0.1122, 0.9091, 0.1773, 0.9005, 0.1939, 0.8612, 0.1122, 0.9005, 0.1939, 0.8904, 0.2073, 0.8612, 0.1122, 0.8904, 0.2073, 0.8792, 0.2171, 0.8612, 0.1122, 0.8792, 0.2171, 0.8672, 0.2228, 0.8612, 0.1122, 0.8278, 0.8085, 0.8383, 0.8072, 0.833, 0.9036, 0.8383, 0.8072, 0.8485, 0.8096, 0.833, 0.9036, 0.8485, 0.8096, 0.8582, 0.8156, 0.833, 0.9036, 0.8582, 0.8156, 0.8669, 0.825, 0.833, 0.9036, 0.8669, 0.825, 0.8743, 0.8375, 0.833, 0.9036, 0.8743, 0.8375, 0.8801, 0.8524, 0.833, 0.9036, 0.8801, 0.8524, 0.8841, 0.8694, 0.833, 0.9036, 0.8841, 0.8694, 0.8861, 0.8876, 0.833, 0.9036, 0.8861, 0.8876, 0.8861, 0.9065, 0.833, 0.9036, 0.8861, 0.9065, 0.8841, 0.9252, 0.833, 0.9036, 0.8841, 0.9252, 0.8801, 0.9431, 0.833, 0.9036, 0.8801, 0.9431, 0.8743, 0.9595, 0.833, 0.9036, 0.8743, 0.9595, 0.8669, 0.9738, 0.833, 0.9036, 0.8669, 0.9738, 0.8582, 0.9854, 0.833, 0.9036, 0.8582, 0.9854, 0.8485, 0.9938, 0.833, 0.9036, 0.8485, 0.9938, 0.8383, 0.9987, 0.833, 0.9036, 0.8383, 0.9987, 0.8278, 1.0, 0.833, 0.9036, 0.8278, 1.0, 0.8176, 0.9976, 0.833, 0.9036, 0.8176, 0.9976, 0.8079, 0.9916, 0.833, 0.9036, 0.8079, 0.9916, 0.7992, 0.9822, 0.833, 0.9036, 0.7992, 0.9822, 0.7918, 0.9697, 0.833, 0.9036, 0.7918, 0.9697, 0.786, 0.9548, 0.833, 0.9036, 0.786, 0.9548, 0.782, 0.9378, 0.833, 0.9036, 0.782, 0.9378, 0.78, 0.9196, 0.833, 0.9036, 0.78, 0.9196, 0.78, 0.9007, 0.833, 0.9036, 0.78, 0.9007, 0.782, 0.882, 0.833, 0.9036, 0.782, 0.882, 0.786, 0.864, 0.833, 0.9036, 0.786, 0.864, 0.7918, 0.8476, 0.833, 0.9036, 0.7918, 0.8476, 0.7992, 0.8334, 0.833, 0.9036, 0.7992, 0.8334, 0.8079, 0.8218, 0.833, 0.9036, 0.8079, 0.8218, 0.8176, 0.8134, 0.833, 0.9036, 0.8176, 0.8134, 0.8278, 0.8085, 0.833, 0.9036, 0.1272, 0.9588, 0.127, 0.9352, 0.1316, 0.9351, 0.1317, 0.9588, 0.1317, 0.9588, 0.1316, 0.9351, 0.1378, 0.9351, 0.1379, 0.9588, 0.1379, 0.9588, 0.1378, 0.9351, 0.1454, 0.9351, 0.1455, 0.9587, 0.1455, 0.9587, 0.1454, 0.9351, 0.154, 0.935, 0.1541, 0.9587, 0.1541, 0.9587, 0.154, 0.935, 0.1634, 0.935, 0.1636, 0.9586, 0.1636, 0.9586, 0.1634, 0.935, 0.1732, 0.9349, 0.1734, 0.9586, 0.1734, 0.9586, 0.1732, 0.9349, 0.183, 0.9349, 0.1832, 0.9585, 0.1832, 0.9585, 0.183, 0.9349, 0.1925, 0.9348, 0.1926, 0.9585, 0.1926, 0.9585, 0.1925, 0.9348, 0.2012, 0.9348, 0.2014, 0.9584, 0.2824, 0.9339, 0.2822, 0.9102, 0.2907, 0.9102, 0.2908, 0.9338, 0.2908, 0.9338, 0.2907, 0.9102, 0.2994, 0.9101, 0.2996, 0.9338, 0.2996, 0.9338, 0.2994, 0.9101, 0.3081, 0.9101, 0.3083, 0.9338, 0.3083, 0.9338, 0.3081, 0.9101, 0.3165, 0.91, 0.3166, 0.9337, 0.3166, 0.9337, 0.3165, 0.91, 0.3241, 0.91, 0.3243, 0.9337, 0.3243, 0.9337, 0.3241, 0.91, 0.3308, 0.91, 0.3309, 0.9336, 0.3309, 0.9336, 0.3308, 0.91, 0.3362, 0.9099, 0.3364, 0.9336, 0.2071, 0.9588, 0.2072, 0.9825, 0.2028, 0.9825, 0.2026, 0.9588, 0.2026, 0.9588, 0.2028, 0.9825, 0.1967, 0.9825, 0.1965, 0.9589, 0.1965, 0.9589, 0.1967, 0.9825, 0.1891, 0.9826, 0.189, 0.9589, 0.189, 0.9589, 0.1891, 0.9826, 0.1805, 0.9826, 0.1803, 0.959, 0.1803, 0.959, 0.1805, 0.9826, 0.171, 0.9827, 0.1709, 0.959, 0.1709, 0.959, 0.171, 0.9827, 0.1611, 0.9827, 0.161, 0.9591, 0.161, 0.9591, 0.1611, 0.9827, 0.1512, 0.9828, 0.1511, 0.9591, 0.1511, 0.9591, 0.1512, 0.9828, 0.1416, 0.9828, 0.1415, 0.9592, 0.2822, 0.9102, 0.2824, 0.9339, 0.2729, 0.9339, 0.2728, 0.9103, 0.2728, 0.9103, 0.2729, 0.9339, 0.2631, 0.934, 0.263, 0.9103, 0.263, 0.9103, 0.2631, 0.934, 0.2533, 0.9341, 0.2532, 0.9104, 0.2532, 0.9104, 0.2533, 0.9341, 0.2439, 0.9341, 0.2437, 0.9104, 0.2437, 0.9104, 0.2439, 0.9341, 0.2352, 0.9342, 0.2351, 0.9105, 0.2351, 0.9105, 0.2352, 0.9342, 0.2277, 0.9342, 0.2275, 0.9105, 0.6944, 0.2308, 0.7006, 0.2294, 0.7068, 0.2302, 0.713, 0.2331, 0.7188, 0.2382, 0.724, 0.2451, 0.7284, 0.2536, 0.7319, 0.2634, 0.7343, 0.2742, 0.7355, 0.2854, 0.7355, 0.2967, 0.7343, 0.3076, 0.7319, 0.3178, 0.7284, 0.3268, 0.724, 0.3342, 0.7188, 0.3398, 0.713, 0.3434, 0.7068, 0.3449, 0.7006, 0.3441, 0.6944, 0.3412, 0.6887, 0.3361, 0.6834, 0.3292, 0.679, 0.3207, 0.6755, 0.3108, 0.6731, 0.3001, 0.6719, 0.2889, 0.6719, 0.2776, 0.6731, 0.2666, 0.6755, 0.2565, 0.679, 0.2475, 0.6834, 0.2401, 0.6887, 0.2344, 0.2275, 0.9105, 0.2277, 0.9342, 0.2215, 0.9342, 0.2213, 0.9106, 0.2213, 0.9106, 0.2215, 0.9342, 0.2169, 0.9343, 0.2168, 0.9106, 0.627, 0.6603, 0.6333, 0.6611, 0.6302, 0.7182, 0.6333, 0.6611, 0.6394, 0.6641, 0.6302, 0.7182, 0.6394, 0.6641, 0.6452, 0.6691, 0.6302, 0.7182, 0.6452, 0.6691, 0.6504, 0.676, 0.6302, 0.7182, 0.6504, 0.676, 0.6549, 0.6846, 0.6302, 0.7182, 0.6549, 0.6846, 0.6583, 0.6944, 0.6302, 0.7182, 0.6583, 0.6944, 0.6607, 0.7051, 0.6302, 0.7182, 0.6607, 0.7051, 0.662, 0.7164, 0.6302, 0.7182, 0.662, 0.7164, 0.662, 0.7277, 0.6302, 0.7182, 0.662, 0.7277, 0.6607, 0.7386, 0.6302, 0.7182, 0.6607, 0.7386, 0.6583, 0.7487, 0.6302, 0.7182, 0.6583, 0.7487, 0.6549, 0.7577, 0.6302, 0.7182, 0.6549, 0.7577, 0.6504, 0.7652, 0.6302, 0.7182, 0.6504, 0.7652, 0.6452, 0.7708, 0.6302, 0.7182, 0.6452, 0.7708, 0.6394, 0.7744, 0.6302, 0.7182, 0.6394, 0.7744, 0.6333, 0.7758, 0.6302, 0.7182, 0.6333, 0.7758, 0.627, 0.7751, 0.6302, 0.7182, 0.627, 0.7751, 0.6209, 0.7721, 0.6302, 0.7182, 0.6209, 0.7721, 0.6151, 0.7671, 0.6302, 0.7182, 0.6151, 0.7671, 0.6099, 0.7602, 0.6302, 0.7182, 0.6099, 0.7602, 0.6055, 0.7516, 0.6302, 0.7182, 0.6055, 0.7516, 0.602, 0.7418, 0.6302, 0.7182, 0.602, 0.7418, 0.5996, 0.7311, 0.6302, 0.7182, 0.5996, 0.7311, 0.5984, 0.7198, 0.6302, 0.7182, 0.5984, 0.7198, 0.5984, 0.7085, 0.6302, 0.7182, 0.5984, 0.7085, 0.5996, 0.6976, 0.6302, 0.7182, 0.5996, 0.6976, 0.602, 0.6874, 0.6302, 0.7182, 0.602, 0.6874, 0.6055, 0.6785, 0.6302, 0.7182, 0.6055, 0.6785, 0.6099, 0.671, 0.6302, 0.7182, 0.6099, 0.671, 0.6151, 0.6654, 0.6302, 0.7182, 0.6151, 0.6654, 0.6209, 0.6618, 0.6302, 0.7182, 0.6209, 0.6618, 0.627, 0.6603, 0.6302, 0.7182])
me_cube.materials.append(mat_material)
me_cube.use_mirror_vertex_groups = False
me_cube.use_paint_bone_selection = False
me_cube.use_paint_mask = True
me_cube.update()

# ---- objects
ob_cube = bpy.data.objects.new('Cube', me_cube)
ob_light = bpy.data.objects.new('Light', light_light)
ob_camera = bpy.data.objects.new('Camera', cam_camera)

# ---- transforms, parenting, visibility, modifiers, constraints
ob_cube.location = (0.0, 0.0, 1.0)
ob_cube.scale = (4.7, 1.817, 1.0)
ob_cube.lock_rotations_4d = False
ob_cube.empty_display_type = 'ARROWS'
ob_cube.show_wire = True
ob_cube.lineart.crease_threshold = 0.0
_m = ob_cube.modifiers.new('Mirror', 'MIRROR')
_m.use_axis = (False, True, False)
_m.use_bisect_axis = (False, True, False)
ob_light.location = (4.076, 1.005, 5.904)
ob_light.rotation_euler = (0.6503, 0.05522, 1.866)
ob_light.lock_rotations_4d = False
ob_light.empty_display_type = 'ARROWS'
ob_light.color = (0.0, 0.0, 0.0, 0.0)
ob_light.lineart.crease_threshold = 0.0
ob_camera.location = (7.359, -6.926, 4.958)
ob_camera.rotation_euler = (1.109, 0.0, 0.8149)
ob_camera.lock_rotations_4d = False
ob_camera.empty_display_type = 'ARROWS'
ob_camera.color = (0.0, 0.0, 0.0, 0.0)
ob_camera.display_type = 'WIRE'
ob_camera.lineart.crease_threshold = 0.0

# ---- collection membership
col_collection.objects.link(ob_cube)
col_collection.objects.link(ob_light)
col_collection.objects.link(ob_camera)

# ---- scene / render settings (as saved in the file)
scene.camera = ob_camera
scene.frame_start = 1; scene.frame_end = 250; scene.frame_set(1)
scene.render.engine = 'BLENDER_EEVEE_NEXT'
bpy.context.view_layer.update()
